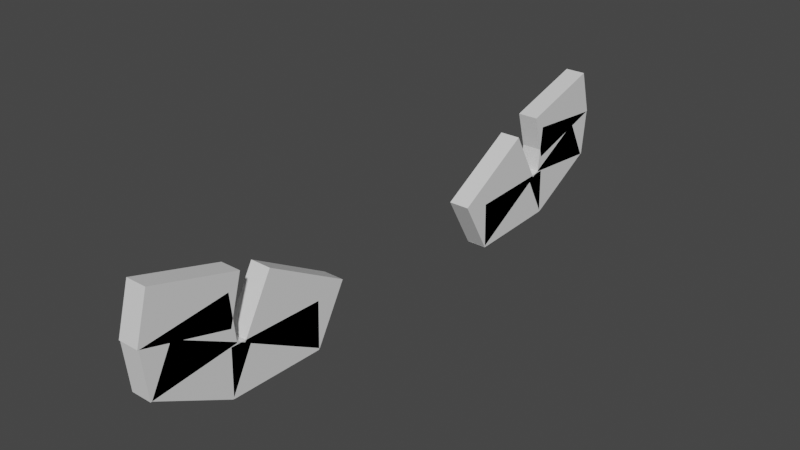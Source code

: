 # Source: eyes.blend  (saved by Blender 2.82.7; exported with 4.5.12 LTS)
import bpy
from mathutils import Matrix  # noqa: F401  (used for matrix-valued properties, if any)

bpy.ops.wm.read_factory_settings(use_empty=True)
scene = bpy.context.scene
scene.name = 'Scene'

# ---- collections
col_collection = bpy.data.collections.new('Collection'); scene.collection.children.link(col_collection)

# ---- materials (node trees are filled in below, after node groups)
mat_eye = bpy.data.materials.new('eye')
mat_eye.use_transparent_shadow = False
mat_eye.diffuse_color = (1.0, 1.0, 1.0, 0.0)
mat_eye.roughness = 0.5
mat_eye.metallic = 1.0

# ---- material node trees
mat_eye.use_nodes = True; mat_eye.node_tree.nodes.clear()
_N = mat_eye.node_tree.nodes; _L = mat_eye.node_tree.links
n0 = _N.new('ShaderNodeOutputMaterial'); n0.name = 'Material Output'; n0.location = (300, 300)
n1 = _N.new('ShaderNodeBsdfPrincipled'); n1.name = 'Principled BSDF'; n1.location = (10, 300)
n1.distribution = 'GGX'
n1.subsurface_method = 'BURLEY'
n1.inputs[3].default_value = 1.45
n1.inputs[27].default_value = (0.0, 0.0, 0.0, 1.0)
n1.inputs[28].default_value = 1.0
_L.new(n1.outputs[0], n0.inputs[0])
n0.is_active_output = True

# ---- world
world_world = bpy.data.worlds.new('World'); scene.world = world_world
world_world.use_nodes = True; world_world.node_tree.nodes.clear()
_N = world_world.node_tree.nodes; _L = world_world.node_tree.links
n0 = _N.new('ShaderNodeOutputWorld'); n0.name = 'World Output'; n0.location = (300, 300)
n1 = _N.new('ShaderNodeBackground'); n1.name = 'Background'; n1.location = (10, 300)
n1.inputs[0].default_value = (0.05088, 0.05088, 0.05088, 1.0)
_L.new(n1.outputs[0], n0.inputs[0])
n0.is_active_output = True
world_world.color = (0.05088, 0.05088, 0.05088)
world_world.use_sun_shadow = False
world_world.sun_shadow_jitter_overblur = 0.0

# ---- meshes
me_cube_001 = bpy.data.meshes.new('Cube.001')
me_cube_001.from_pydata([(-1.0, -1.0, -1.0), (-1.0, -1.0, 1.0), (-1.0, 1.0, -1.0), (-1.0, 1.0, 1.0), (1.0, -1.0, -1.0), (1.0, -1.0, 1.0), (1.0, 1.0, -1.0), (1.0, 1.0, 1.0)], [], [(0, 1, 3, 2), (2, 3, 7, 6), (6, 7, 5, 4), (4, 5, 1, 0), (2, 6, 4, 0), (7, 3, 1, 5)])
_uv = me_cube_001.uv_layers.new(name='UVMap')
_uv.uv.foreach_set('vector', [0.375, 0.0, 0.625, 0.0, 0.625, 0.25, 0.375, 0.25, 0.375, 0.25, 0.625, 0.25, 0.625, 0.5, 0.375, 0.5, 0.375, 0.5, 0.625, 0.5, 0.625, 0.75, 0.375, 0.75, 0.375, 0.75, 0.625, 0.75, 0.625, 1.0, 0.375, 1.0, 0.125, 0.5, 0.375, 0.5, 0.375, 0.75, 0.125, 0.75, 0.625, 0.5, 0.875, 0.5, 0.875, 0.75, 0.625, 0.75])
me_cube_001.materials.append(mat_eye)
me_cube_001.use_remesh_fix_poles = True
me_cube_001.use_remesh_preserve_attributes = False
me_cube_001.use_mirror_vertex_groups = False
me_cube_001.update()
me_cube_002 = bpy.data.meshes.new('Cube.002')
me_cube_002.from_pydata([(-1.0, -1.0, -1.0), (-1.0, -1.0, 1.0), (-1.0, 1.0, -1.0), (-1.0, 1.0, 1.0), (1.0, -1.0, -1.0), (1.0, -1.0, 1.0), (1.0, 1.0, -1.0), (1.0, 1.0, 1.0)], [], [(0, 1, 3, 2), (2, 3, 7, 6), (6, 7, 5, 4), (4, 5, 1, 0), (2, 6, 4, 0), (7, 3, 1, 5)])
_uv = me_cube_002.uv_layers.new(name='UVMap')
_uv.uv.foreach_set('vector', [0.375, 0.0, 0.625, 0.0, 0.625, 0.25, 0.375, 0.25, 0.375, 0.25, 0.625, 0.25, 0.625, 0.5, 0.375, 0.5, 0.375, 0.5, 0.625, 0.5, 0.625, 0.75, 0.375, 0.75, 0.375, 0.75, 0.625, 0.75, 0.625, 1.0, 0.375, 1.0, 0.125, 0.5, 0.375, 0.5, 0.375, 0.75, 0.125, 0.75, 0.625, 0.5, 0.875, 0.5, 0.875, 0.75, 0.625, 0.75])
me_cube_002.materials.append(mat_eye)
me_cube_002.use_remesh_fix_poles = True
me_cube_002.use_remesh_preserve_attributes = False
me_cube_002.use_mirror_vertex_groups = False
me_cube_002.update()
me_cube_003 = bpy.data.meshes.new('Cube.003')
me_cube_003.from_pydata([(-1.0, -1.0, -1.0), (-1.0, -1.0, 1.0), (-1.0, 1.0, -1.0), (-1.0, 1.0, 1.0), (1.0, -1.0, -1.0), (1.0, -1.0, 1.0), (1.0, 1.0, -1.0), (1.0, 1.0, 1.0)], [], [(0, 1, 3, 2), (2, 3, 7, 6), (6, 7, 5, 4), (4, 5, 1, 0), (2, 6, 4, 0), (7, 3, 1, 5)])
_uv = me_cube_003.uv_layers.new(name='UVMap')
_uv.uv.foreach_set('vector', [0.375, 0.0, 0.625, 0.0, 0.625, 0.25, 0.375, 0.25, 0.375, 0.25, 0.625, 0.25, 0.625, 0.5, 0.375, 0.5, 0.375, 0.5, 0.625, 0.5, 0.625, 0.75, 0.375, 0.75, 0.375, 0.75, 0.625, 0.75, 0.625, 1.0, 0.375, 1.0, 0.125, 0.5, 0.375, 0.5, 0.375, 0.75, 0.125, 0.75, 0.625, 0.5, 0.875, 0.5, 0.875, 0.75, 0.625, 0.75])
me_cube_003.materials.append(mat_eye)
me_cube_003.use_remesh_fix_poles = True
me_cube_003.use_remesh_preserve_attributes = False
me_cube_003.use_mirror_vertex_groups = False
me_cube_003.update()
me_cube_004 = bpy.data.meshes.new('Cube.004')
me_cube_004.from_pydata([(-1.0, -1.0, -1.0), (-1.0, -1.0, 1.0), (-1.0, 1.0, -1.0), (-1.0, 1.0, 1.0), (1.0, -1.0, -1.0), (1.0, -1.0, 1.0), (1.0, 1.0, -1.0), (1.0, 1.0, 1.0)], [], [(0, 1, 3, 2), (2, 3, 7, 6), (6, 7, 5, 4), (4, 5, 1, 0), (2, 6, 4, 0), (7, 3, 1, 5)])
_uv = me_cube_004.uv_layers.new(name='UVMap')
_uv.uv.foreach_set('vector', [0.375, 0.0, 0.625, 0.0, 0.625, 0.25, 0.375, 0.25, 0.375, 0.25, 0.625, 0.25, 0.625, 0.5, 0.375, 0.5, 0.375, 0.5, 0.625, 0.5, 0.625, 0.75, 0.375, 0.75, 0.375, 0.75, 0.625, 0.75, 0.625, 1.0, 0.375, 1.0, 0.125, 0.5, 0.375, 0.5, 0.375, 0.75, 0.125, 0.75, 0.625, 0.5, 0.875, 0.5, 0.875, 0.75, 0.625, 0.75])
me_cube_004.materials.append(mat_eye)
me_cube_004.use_remesh_fix_poles = True
me_cube_004.use_remesh_preserve_attributes = False
me_cube_004.use_mirror_vertex_groups = False
me_cube_004.update()
me_cube_005 = bpy.data.meshes.new('Cube.005')
me_cube_005.from_pydata([(-1.0, -1.0, -1.0), (-1.0, -1.0, 1.0), (-1.0, 1.0, -1.0), (-1.0, 1.0, 1.0), (1.0, -1.0, -1.0), (1.0, -1.0, 1.0), (1.0, 1.0, -1.0), (1.0, 1.0, 1.0)], [], [(0, 1, 3, 2), (2, 3, 7, 6), (6, 7, 5, 4), (4, 5, 1, 0), (2, 6, 4, 0), (7, 3, 1, 5)])
_uv = me_cube_005.uv_layers.new(name='UVMap')
_uv.uv.foreach_set('vector', [0.375, 0.0, 0.625, 0.0, 0.625, 0.25, 0.375, 0.25, 0.375, 0.25, 0.625, 0.25, 0.625, 0.5, 0.375, 0.5, 0.375, 0.5, 0.625, 0.5, 0.625, 0.75, 0.375, 0.75, 0.375, 0.75, 0.625, 0.75, 0.625, 1.0, 0.375, 1.0, 0.125, 0.5, 0.375, 0.5, 0.375, 0.75, 0.125, 0.75, 0.625, 0.5, 0.875, 0.5, 0.875, 0.75, 0.625, 0.75])
me_cube_005.materials.append(mat_eye)
me_cube_005.use_remesh_fix_poles = True
me_cube_005.use_remesh_preserve_attributes = False
me_cube_005.use_mirror_vertex_groups = False
me_cube_005.update()
me_cube_006 = bpy.data.meshes.new('Cube.006')
me_cube_006.from_pydata([(-1.0, -1.0, -1.0), (-1.0, -1.0, 1.0), (-1.0, 1.0, -1.0), (-1.0, 1.0, 1.0), (1.0, -1.0, -1.0), (1.0, -1.0, 1.0), (1.0, 1.0, -1.0), (1.0, 1.0, 1.0)], [], [(0, 1, 3, 2), (2, 3, 7, 6), (6, 7, 5, 4), (4, 5, 1, 0), (2, 6, 4, 0), (7, 3, 1, 5)])
_uv = me_cube_006.uv_layers.new(name='UVMap')
_uv.uv.foreach_set('vector', [0.375, 0.0, 0.625, 0.0, 0.625, 0.25, 0.375, 0.25, 0.375, 0.25, 0.625, 0.25, 0.625, 0.5, 0.375, 0.5, 0.375, 0.5, 0.625, 0.5, 0.625, 0.75, 0.375, 0.75, 0.375, 0.75, 0.625, 0.75, 0.625, 1.0, 0.375, 1.0, 0.125, 0.5, 0.375, 0.5, 0.375, 0.75, 0.125, 0.75, 0.625, 0.5, 0.875, 0.5, 0.875, 0.75, 0.625, 0.75])
me_cube_006.materials.append(mat_eye)
me_cube_006.use_remesh_fix_poles = True
me_cube_006.use_remesh_preserve_attributes = False
me_cube_006.use_mirror_vertex_groups = False
me_cube_006.update()
me_cube_007 = bpy.data.meshes.new('Cube.007')
me_cube_007.from_pydata([(-1.0, -1.0, -1.0), (-1.0, -1.0, 1.0), (-1.0, 1.0, -1.0), (-1.0, 1.0, 1.0), (1.0, -1.0, -1.0), (1.0, -1.0, 1.0), (1.0, 1.0, -1.0), (1.0, 1.0, 1.0)], [], [(0, 1, 3, 2), (2, 3, 7, 6), (6, 7, 5, 4), (4, 5, 1, 0), (2, 6, 4, 0), (7, 3, 1, 5)])
_uv = me_cube_007.uv_layers.new(name='UVMap')
_uv.uv.foreach_set('vector', [0.375, 0.0, 0.625, 0.0, 0.625, 0.25, 0.375, 0.25, 0.375, 0.25, 0.625, 0.25, 0.625, 0.5, 0.375, 0.5, 0.375, 0.5, 0.625, 0.5, 0.625, 0.75, 0.375, 0.75, 0.375, 0.75, 0.625, 0.75, 0.625, 1.0, 0.375, 1.0, 0.125, 0.5, 0.375, 0.5, 0.375, 0.75, 0.125, 0.75, 0.625, 0.5, 0.875, 0.5, 0.875, 0.75, 0.625, 0.75])
me_cube_007.materials.append(mat_eye)
me_cube_007.use_remesh_fix_poles = True
me_cube_007.use_remesh_preserve_attributes = False
me_cube_007.use_mirror_vertex_groups = False
me_cube_007.update()
me_cube_008 = bpy.data.meshes.new('Cube.008')
me_cube_008.from_pydata([(-1.0, -1.0, -1.0), (-1.0, -1.0, 1.0), (-1.0, 1.0, -1.0), (-1.0, 1.0, 1.0), (1.0, -1.0, -1.0), (1.0, -1.0, 1.0), (1.0, 1.0, -1.0), (1.0, 1.0, 1.0)], [], [(0, 1, 3, 2), (2, 3, 7, 6), (6, 7, 5, 4), (4, 5, 1, 0), (2, 6, 4, 0), (7, 3, 1, 5)])
_uv = me_cube_008.uv_layers.new(name='UVMap')
_uv.uv.foreach_set('vector', [0.375, 0.0, 0.625, 0.0, 0.625, 0.25, 0.375, 0.25, 0.375, 0.25, 0.625, 0.25, 0.625, 0.5, 0.375, 0.5, 0.375, 0.5, 0.625, 0.5, 0.625, 0.75, 0.375, 0.75, 0.375, 0.75, 0.625, 0.75, 0.625, 1.0, 0.375, 1.0, 0.125, 0.5, 0.375, 0.5, 0.375, 0.75, 0.125, 0.75, 0.625, 0.5, 0.875, 0.5, 0.875, 0.75, 0.625, 0.75])
me_cube_008.materials.append(mat_eye)
me_cube_008.use_remesh_fix_poles = True
me_cube_008.use_remesh_preserve_attributes = False
me_cube_008.use_mirror_vertex_groups = False
me_cube_008.update()
me_cube_009 = bpy.data.meshes.new('Cube.009')
me_cube_009.from_pydata([(-1.0, -1.0, -1.0), (-1.0, -1.0, 1.0), (-1.0, 1.0, -1.0), (-1.0, 1.0, 1.0), (1.0, -1.0, -1.0), (1.0, -1.0, 1.0), (1.0, 1.0, -1.0), (1.0, 1.0, 1.0)], [], [(0, 1, 3, 2), (2, 3, 7, 6), (6, 7, 5, 4), (4, 5, 1, 0), (2, 6, 4, 0), (7, 3, 1, 5)])
_uv = me_cube_009.uv_layers.new(name='UVMap')
_uv.uv.foreach_set('vector', [0.375, 0.0, 0.625, 0.0, 0.625, 0.25, 0.375, 0.25, 0.375, 0.25, 0.625, 0.25, 0.625, 0.5, 0.375, 0.5, 0.375, 0.5, 0.625, 0.5, 0.625, 0.75, 0.375, 0.75, 0.375, 0.75, 0.625, 0.75, 0.625, 1.0, 0.375, 1.0, 0.125, 0.5, 0.375, 0.5, 0.375, 0.75, 0.125, 0.75, 0.625, 0.5, 0.875, 0.5, 0.875, 0.75, 0.625, 0.75])
me_cube_009.materials.append(mat_eye)
me_cube_009.use_remesh_fix_poles = True
me_cube_009.use_remesh_preserve_attributes = False
me_cube_009.use_mirror_vertex_groups = False
me_cube_009.update()
me_cube_010 = bpy.data.meshes.new('Cube.010')
me_cube_010.from_pydata([(-1.0, -1.0, -1.0), (-1.0, -1.0, 1.0), (-1.0, 1.0, -1.0), (-1.0, 1.0, 1.0), (1.0, -1.0, -1.0), (1.0, -1.0, 1.0), (1.0, 1.0, -1.0), (1.0, 1.0, 1.0)], [], [(0, 1, 3, 2), (2, 3, 7, 6), (6, 7, 5, 4), (4, 5, 1, 0), (2, 6, 4, 0), (7, 3, 1, 5)])
_uv = me_cube_010.uv_layers.new(name='UVMap')
_uv.uv.foreach_set('vector', [0.375, 0.0, 0.625, 0.0, 0.625, 0.25, 0.375, 0.25, 0.375, 0.25, 0.625, 0.25, 0.625, 0.5, 0.375, 0.5, 0.375, 0.5, 0.625, 0.5, 0.625, 0.75, 0.375, 0.75, 0.375, 0.75, 0.625, 0.75, 0.625, 1.0, 0.375, 1.0, 0.125, 0.5, 0.375, 0.5, 0.375, 0.75, 0.125, 0.75, 0.625, 0.5, 0.875, 0.5, 0.875, 0.75, 0.625, 0.75])
me_cube_010.materials.append(mat_eye)
me_cube_010.use_remesh_fix_poles = True
me_cube_010.use_remesh_preserve_attributes = False
me_cube_010.use_mirror_vertex_groups = False
me_cube_010.update()

# ---- objects
ob_cube = bpy.data.objects.new('Cube', me_cube_001)
ob_cube_001 = bpy.data.objects.new('Cube.001', me_cube_002)
ob_cube_002 = bpy.data.objects.new('Cube.002', me_cube_003)
ob_cube_003 = bpy.data.objects.new('Cube.003', me_cube_004)
ob_cube_004 = bpy.data.objects.new('Cube.004', me_cube_005)
ob_cube_005 = bpy.data.objects.new('Cube.005', me_cube_006)
ob_cube_006 = bpy.data.objects.new('Cube.006', me_cube_007)
ob_cube_007 = bpy.data.objects.new('Cube.007', me_cube_008)
ob_cube_008 = bpy.data.objects.new('Cube.008', me_cube_009)
ob_cube_009 = bpy.data.objects.new('Cube.009', me_cube_010)

# ---- transforms, parenting, visibility, modifiers, constraints
ob_cube.location = (0.0, -0.279, 0.08227)
ob_cube.rotation_euler = (-0.5165, -0.0, 0.0)
ob_cube.scale = (0.02, 0.09118, 0.05976)
ob_cube.lineart.crease_threshold = 0.0
ob_cube_001.location = (0.0, -0.4831, 0.1796)
ob_cube_001.rotation_euler = (-0.2759, -0.0, 0.0)
ob_cube_001.scale = (0.02, 0.08654, 0.04601)
ob_cube_001.lineart.crease_threshold = 0.0
ob_cube_002.location = (0.0, -0.4902, 0.1205)
ob_cube_002.rotation_euler = (0.09744, -0.0, 0.0)
ob_cube_002.scale = (0.02, 0.08285, 0.04601)
ob_cube_002.lineart.crease_threshold = 0.0
ob_cube_003.location = (0.0, -0.4707, 0.06834)
ob_cube_003.rotation_euler = (-0.4906, -0.0, 0.0)
ob_cube_003.scale = (0.02, 0.08285, 0.04601)
ob_cube_003.lineart.crease_threshold = 0.0
ob_cube_004.location = (0.0, -0.3229, 0.03177)
ob_cube_004.rotation_euler = (-0.02962, -0.0, 0.0)
ob_cube_004.scale = (0.02, 0.09352, 0.04601)
ob_cube_004.lineart.crease_threshold = 0.0
ob_cube_005.location = (0.0, 0.4831, 0.1796)
ob_cube_005.rotation_euler = (0.2759, -0.0, 0.0)
ob_cube_005.scale = (0.02, 0.08654, 0.04601)
ob_cube_005.lineart.crease_threshold = 0.0
ob_cube_006.location = (0.0, 0.4902, 0.1205)
ob_cube_006.rotation_euler = (-0.09744, -0.0, 0.0)
ob_cube_006.scale = (0.02, 0.08285, 0.04601)
ob_cube_006.lineart.crease_threshold = 0.0
ob_cube_007.location = (0.0, 0.4707, 0.06834)
ob_cube_007.rotation_euler = (0.4906, -0.0, 0.0)
ob_cube_007.scale = (0.02, 0.08285, 0.04601)
ob_cube_007.lineart.crease_threshold = 0.0
ob_cube_008.location = (0.0, 0.3229, 0.03177)
ob_cube_008.rotation_euler = (0.02962, -0.0, 0.0)
ob_cube_008.scale = (0.02, 0.09352, 0.04601)
ob_cube_008.lineart.crease_threshold = 0.0
ob_cube_009.location = (0.0, 0.279, 0.08227)
ob_cube_009.rotation_euler = (0.5165, -0.0, 0.0)
ob_cube_009.scale = (0.02, 0.09118, 0.05976)
ob_cube_009.lineart.crease_threshold = 0.0

# ---- collection membership
col_collection.objects.link(ob_cube)
col_collection.objects.link(ob_cube_001)
col_collection.objects.link(ob_cube_002)
col_collection.objects.link(ob_cube_003)
col_collection.objects.link(ob_cube_004)
col_collection.objects.link(ob_cube_005)
col_collection.objects.link(ob_cube_006)
col_collection.objects.link(ob_cube_007)
col_collection.objects.link(ob_cube_008)
col_collection.objects.link(ob_cube_009)

# ---- scene / render settings (as saved in the file)
scene.frame_start = 0; scene.frame_end = 100; scene.frame_set(100)
scene.render.engine = 'BLENDER_EEVEE_NEXT'
scene.cycles.use_denoising = False
scene.cycles.samples = 128
scene.cycles.sampling_pattern = 'TABULATED_SOBOL'
scene.cycles.use_adaptive_sampling = False
scene.cycles.use_light_tree = False
scene.view_settings.view_transform = 'Filmic'
bpy.context.view_layer.update()

# ---- added for rendering (the .blend has no active camera and no usable light): camera, sun
cam_auto = bpy.data.cameras.new('AutoCamera')
cam_auto.lens = 50.0
cam_auto.sensor_width = 36.0
cam_auto.clip_end = 1000.0
ob_auto_camera = bpy.data.objects.new('AutoCamera', cam_auto)
scene.collection.objects.link(ob_auto_camera)
ob_auto_camera.location = (1.09943, -1.31932, 0.994789)
ob_auto_camera.rotation_euler = (1.09748, -7.21219e-08, 0.694738)
scene.camera = ob_auto_camera
light_auto_sun = bpy.data.lights.new('AutoSun', 'SUN')
light_auto_sun.energy = 3.0
light_auto_sun.angle = 0.0523599
ob_auto_sun = bpy.data.objects.new('AutoSun', light_auto_sun)
scene.collection.objects.link(ob_auto_sun)
ob_auto_sun.rotation_euler = (0.872665, 0.174533, 0.523599)
bpy.context.view_layer.update()
